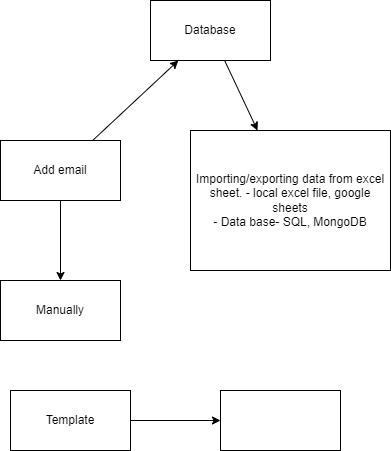

The diagram above was exported from draw.io. Its source (the exported page's mxGraphModel, read from the mxfile embedded in the PNG):
<mxGraphModel dx="674" dy="379" grid="1" gridSize="10" guides="1" tooltips="1" connect="1" arrows="1" fold="1" page="1" pageScale="1" pageWidth="827" pageHeight="1169" background="#FFFFFF" math="0" shadow="0">
  <root>
    <mxCell id="0" />
    <mxCell id="1" parent="0" />
    <mxCell id="4" value="" style="edgeStyle=none;html=1;" parent="1" source="2" target="3" edge="1">
      <mxGeometry relative="1" as="geometry" />
    </mxCell>
    <mxCell id="6" value="" style="edgeStyle=none;html=1;" parent="1" source="2" target="5" edge="1">
      <mxGeometry relative="1" as="geometry" />
    </mxCell>
    <mxCell id="2" value="Add email" style="rounded=0;whiteSpace=wrap;html=1;" parent="1" vertex="1">
      <mxGeometry x="80" y="200" width="120" height="60" as="geometry" />
    </mxCell>
    <mxCell id="8" value="" style="edgeStyle=none;html=1;" parent="1" source="3" target="7" edge="1">
      <mxGeometry relative="1" as="geometry" />
    </mxCell>
    <mxCell id="3" value="Database" style="rounded=0;whiteSpace=wrap;html=1;" parent="1" vertex="1">
      <mxGeometry x="230" y="60" width="120" height="60" as="geometry" />
    </mxCell>
    <mxCell id="5" value="Manually" style="rounded=0;whiteSpace=wrap;html=1;" parent="1" vertex="1">
      <mxGeometry x="80" y="340" width="120" height="60" as="geometry" />
    </mxCell>
    <mxCell id="7" value="Importing/exporting data from excel sheet. - local excel file, google sheets&lt;br&gt;- Data base- SQL, MongoDB&lt;br&gt;" style="rounded=0;whiteSpace=wrap;html=1;" parent="1" vertex="1">
      <mxGeometry x="270" y="190" width="200" height="140" as="geometry" />
    </mxCell>
    <mxCell id="12" value="" style="edgeStyle=none;html=1;" parent="1" source="10" target="11" edge="1">
      <mxGeometry relative="1" as="geometry" />
    </mxCell>
    <mxCell id="10" value="Template" style="rounded=0;whiteSpace=wrap;html=1;" parent="1" vertex="1">
      <mxGeometry x="90" y="450" width="120" height="60" as="geometry" />
    </mxCell>
    <mxCell id="11" value="" style="rounded=0;whiteSpace=wrap;html=1;" parent="1" vertex="1">
      <mxGeometry x="300" y="450" width="120" height="60" as="geometry" />
    </mxCell>
  </root>
</mxGraphModel>